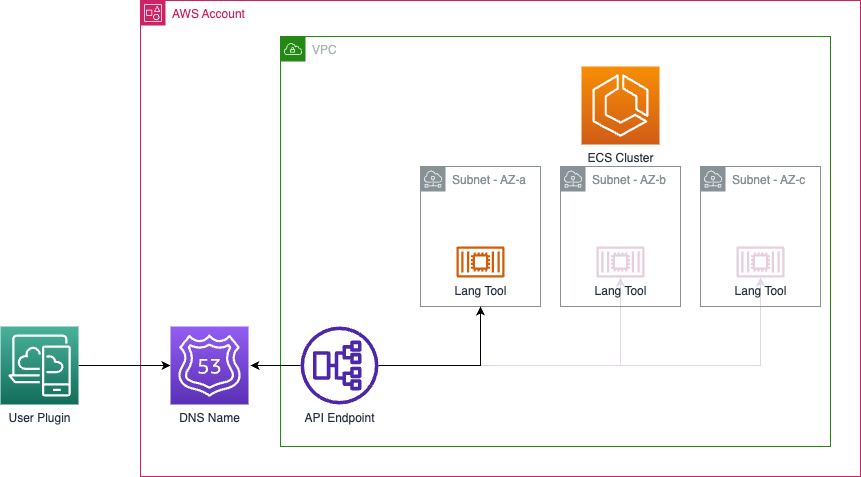

The diagram above was exported from draw.io. Its source (the exported page's mxGraphModel, read from the mxfile embedded in the PNG):
<mxGraphModel dx="1114" dy="895" grid="1" gridSize="10" guides="1" tooltips="1" connect="1" arrows="1" fold="1" page="1" pageScale="1" pageWidth="827" pageHeight="1169" math="0" shadow="0">
  <root>
    <mxCell id="0" />
    <mxCell id="1" parent="0" />
    <mxCell id="_EgpVggodDVxpIWAqEac-1" value="AWS Account" style="points=[[0,0],[0.25,0],[0.5,0],[0.75,0],[1,0],[1,0.25],[1,0.5],[1,0.75],[1,1],[0.75,1],[0.5,1],[0.25,1],[0,1],[0,0.75],[0,0.5],[0,0.25]];outlineConnect=0;gradientColor=none;html=1;whiteSpace=wrap;fontSize=12;fontStyle=0;container=0;pointerEvents=0;collapsible=0;recursiveResize=0;shape=mxgraph.aws4.group;grIcon=mxgraph.aws4.group_account;strokeColor=#CD2264;fillColor=none;verticalAlign=top;align=left;spacingLeft=30;fontColor=#CD2264;dashed=0;" vertex="1" parent="1">
      <mxGeometry x="140" y="104" width="720" height="476" as="geometry" />
    </mxCell>
    <mxCell id="_EgpVggodDVxpIWAqEac-21" style="edgeStyle=orthogonalEdgeStyle;rounded=0;orthogonalLoop=1;jettySize=auto;html=1;entryX=0;entryY=0.5;entryDx=0;entryDy=0;entryPerimeter=0;strokeColor=#000000;" edge="1" parent="1" source="_EgpVggodDVxpIWAqEac-2" target="_EgpVggodDVxpIWAqEac-4">
      <mxGeometry relative="1" as="geometry" />
    </mxCell>
    <mxCell id="_EgpVggodDVxpIWAqEac-2" value="User Plugin" style="sketch=0;points=[[0,0,0],[0.25,0,0],[0.5,0,0],[0.75,0,0],[1,0,0],[0,1,0],[0.25,1,0],[0.5,1,0],[0.75,1,0],[1,1,0],[0,0.25,0],[0,0.5,0],[0,0.75,0],[1,0.25,0],[1,0.5,0],[1,0.75,0]];outlineConnect=0;fontColor=#232F3E;gradientColor=#4AB29A;gradientDirection=north;fillColor=#116D5B;strokeColor=#ffffff;dashed=0;verticalLabelPosition=bottom;verticalAlign=top;align=center;html=1;fontSize=12;fontStyle=0;aspect=fixed;shape=mxgraph.aws4.resourceIcon;resIcon=mxgraph.aws4.desktop_and_app_streaming;" vertex="1" parent="1">
      <mxGeometry y="430" width="78" height="78" as="geometry" />
    </mxCell>
    <mxCell id="_EgpVggodDVxpIWAqEac-5" value="VPC" style="points=[[0,0],[0.25,0],[0.5,0],[0.75,0],[1,0],[1,0.25],[1,0.5],[1,0.75],[1,1],[0.75,1],[0.5,1],[0.25,1],[0,1],[0,0.75],[0,0.5],[0,0.25]];outlineConnect=0;gradientColor=none;html=1;whiteSpace=wrap;fontSize=12;fontStyle=0;container=0;pointerEvents=0;collapsible=0;recursiveResize=0;shape=mxgraph.aws4.group;grIcon=mxgraph.aws4.group_vpc;strokeColor=#248814;fillColor=none;verticalAlign=top;align=left;spacingLeft=30;fontColor=#AAB7B8;dashed=0;" vertex="1" parent="1">
      <mxGeometry x="280" y="140" width="550" height="410" as="geometry" />
    </mxCell>
    <mxCell id="_EgpVggodDVxpIWAqEac-4" value="DNS Name" style="sketch=0;points=[[0,0,0],[0.25,0,0],[0.5,0,0],[0.75,0,0],[1,0,0],[0,1,0],[0.25,1,0],[0.5,1,0],[0.75,1,0],[1,1,0],[0,0.25,0],[0,0.5,0],[0,0.75,0],[1,0.25,0],[1,0.5,0],[1,0.75,0]];outlineConnect=0;fontColor=#232F3E;gradientColor=#945DF2;gradientDirection=north;fillColor=#5A30B5;strokeColor=#ffffff;dashed=0;verticalLabelPosition=bottom;verticalAlign=top;align=center;html=1;fontSize=12;fontStyle=0;aspect=fixed;shape=mxgraph.aws4.resourceIcon;resIcon=mxgraph.aws4.route_53;" vertex="1" parent="1">
      <mxGeometry x="170" y="430" width="78" height="78" as="geometry" />
    </mxCell>
    <mxCell id="_EgpVggodDVxpIWAqEac-8" value="Subnet - AZ-a" style="sketch=0;outlineConnect=0;gradientColor=none;html=1;whiteSpace=wrap;fontSize=12;fontStyle=0;shape=mxgraph.aws4.group;grIcon=mxgraph.aws4.group_subnet;strokeColor=#879196;fillColor=none;verticalAlign=top;align=left;spacingLeft=30;fontColor=#879196;dashed=0;" vertex="1" parent="1">
      <mxGeometry x="420" y="270" width="120" height="140" as="geometry" />
    </mxCell>
    <mxCell id="_EgpVggodDVxpIWAqEac-18" style="edgeStyle=orthogonalEdgeStyle;rounded=0;orthogonalLoop=1;jettySize=auto;html=1;" edge="1" parent="1" source="_EgpVggodDVxpIWAqEac-3">
      <mxGeometry relative="1" as="geometry">
        <mxPoint x="250" y="469" as="targetPoint" />
      </mxGeometry>
    </mxCell>
    <mxCell id="_EgpVggodDVxpIWAqEac-19" style="edgeStyle=orthogonalEdgeStyle;rounded=0;orthogonalLoop=1;jettySize=auto;html=1;strokeColor=#E1D5E7;" edge="1" parent="1" source="_EgpVggodDVxpIWAqEac-3" target="_EgpVggodDVxpIWAqEac-12">
      <mxGeometry relative="1" as="geometry" />
    </mxCell>
    <mxCell id="_EgpVggodDVxpIWAqEac-20" style="edgeStyle=orthogonalEdgeStyle;rounded=0;orthogonalLoop=1;jettySize=auto;html=1;strokeColor=#E1D5E7;" edge="1" parent="1" source="_EgpVggodDVxpIWAqEac-3" target="_EgpVggodDVxpIWAqEac-14">
      <mxGeometry relative="1" as="geometry" />
    </mxCell>
    <mxCell id="_EgpVggodDVxpIWAqEac-3" value="API Endpoint" style="sketch=0;outlineConnect=0;fontColor=#232F3E;gradientColor=none;fillColor=#4D27AA;strokeColor=none;dashed=0;verticalLabelPosition=bottom;verticalAlign=top;align=center;html=1;fontSize=12;fontStyle=0;aspect=fixed;pointerEvents=1;shape=mxgraph.aws4.application_load_balancer;rotation=0;direction=north;" vertex="1" parent="1">
      <mxGeometry x="300" y="430" width="78" height="78" as="geometry" />
    </mxCell>
    <mxCell id="_EgpVggodDVxpIWAqEac-6" value="ECS Cluster" style="sketch=0;points=[[0,0,0],[0.25,0,0],[0.5,0,0],[0.75,0,0],[1,0,0],[0,1,0],[0.25,1,0],[0.5,1,0],[0.75,1,0],[1,1,0],[0,0.25,0],[0,0.5,0],[0,0.75,0],[1,0.25,0],[1,0.5,0],[1,0.75,0]];outlineConnect=0;fontColor=#232F3E;gradientColor=#F78E04;gradientDirection=north;fillColor=#D05C17;strokeColor=#ffffff;dashed=0;verticalLabelPosition=bottom;verticalAlign=top;align=center;html=1;fontSize=12;fontStyle=0;aspect=fixed;shape=mxgraph.aws4.resourceIcon;resIcon=mxgraph.aws4.ecs;" vertex="1" parent="1">
      <mxGeometry x="581" y="170" width="78" height="78" as="geometry" />
    </mxCell>
    <mxCell id="_EgpVggodDVxpIWAqEac-9" value="Subnet - AZ-b" style="sketch=0;outlineConnect=0;gradientColor=none;html=1;whiteSpace=wrap;fontSize=12;fontStyle=0;shape=mxgraph.aws4.group;grIcon=mxgraph.aws4.group_subnet;strokeColor=#879196;fillColor=none;verticalAlign=top;align=left;spacingLeft=30;fontColor=#879196;dashed=0;" vertex="1" parent="1">
      <mxGeometry x="560" y="270" width="120" height="140" as="geometry" />
    </mxCell>
    <mxCell id="_EgpVggodDVxpIWAqEac-12" value="Lang Tool" style="sketch=0;outlineConnect=0;fontColor=#232F3E;gradientColor=none;fillColor=#E6D0DE;strokeColor=none;dashed=0;verticalLabelPosition=bottom;verticalAlign=top;align=center;html=1;fontSize=12;fontStyle=0;aspect=fixed;pointerEvents=1;shape=mxgraph.aws4.container_2;" vertex="1" parent="1">
      <mxGeometry x="596" y="350" width="48" height="31" as="geometry" />
    </mxCell>
    <mxCell id="_EgpVggodDVxpIWAqEac-11" value="Lang Tool" style="sketch=0;outlineConnect=0;fontColor=#232F3E;gradientColor=none;fillColor=#D45B07;strokeColor=none;dashed=0;verticalLabelPosition=bottom;verticalAlign=top;align=center;html=1;fontSize=12;fontStyle=0;aspect=fixed;pointerEvents=1;shape=mxgraph.aws4.container_2;" vertex="1" parent="1">
      <mxGeometry x="456" y="350" width="48" height="31" as="geometry" />
    </mxCell>
    <mxCell id="_EgpVggodDVxpIWAqEac-10" value="Subnet - AZ-c" style="sketch=0;outlineConnect=0;gradientColor=none;html=1;whiteSpace=wrap;fontSize=12;fontStyle=0;shape=mxgraph.aws4.group;grIcon=mxgraph.aws4.group_subnet;strokeColor=#879196;fillColor=none;verticalAlign=top;align=left;spacingLeft=30;fontColor=#879196;dashed=0;" vertex="1" parent="1">
      <mxGeometry x="700" y="270" width="120" height="140" as="geometry" />
    </mxCell>
    <mxCell id="_EgpVggodDVxpIWAqEac-14" value="Lang Tool" style="sketch=0;outlineConnect=0;fontColor=#232F3E;gradientColor=none;fillColor=#E6D0DE;strokeColor=none;dashed=0;verticalLabelPosition=bottom;verticalAlign=top;align=center;html=1;fontSize=12;fontStyle=0;aspect=fixed;pointerEvents=1;shape=mxgraph.aws4.container_2;" vertex="1" parent="1">
      <mxGeometry x="736" y="350" width="48" height="31" as="geometry" />
    </mxCell>
    <mxCell id="_EgpVggodDVxpIWAqEac-17" style="edgeStyle=orthogonalEdgeStyle;rounded=0;orthogonalLoop=1;jettySize=auto;html=1;" edge="1" parent="1" source="_EgpVggodDVxpIWAqEac-3" target="_EgpVggodDVxpIWAqEac-8">
      <mxGeometry relative="1" as="geometry" />
    </mxCell>
  </root>
</mxGraphModel>